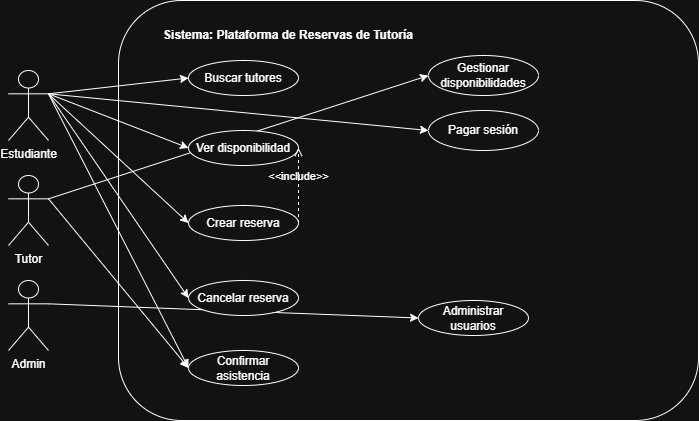

The diagram above was exported from draw.io. Its source (the exported page's mxGraphModel, read from the mxfile embedded in the PNG):
<mxGraphModel dx="1050" dy="621" grid="1" gridSize="10" guides="1" tooltips="1" connect="1" arrows="1" fold="1" page="1" pageScale="1" pageWidth="827" pageHeight="1169" math="0" shadow="0">
  <root>
    <mxCell id="0" />
    <mxCell id="1" parent="0" />
    <mxCell id="Cip25Rgx5BaowSUllaNA-1" value="" style="rounded=1;whiteSpace=wrap;html=1;" parent="1" vertex="1">
      <mxGeometry x="200" y="190" width="580" height="420" as="geometry" />
    </mxCell>
    <mxCell id="Cip25Rgx5BaowSUllaNA-14" style="rounded=0;orthogonalLoop=1;jettySize=auto;html=1;exitX=1;exitY=0.3333333333333333;exitDx=0;exitDy=0;exitPerimeter=0;entryX=0;entryY=0.5;entryDx=0;entryDy=0;" parent="1" source="Cip25Rgx5BaowSUllaNA-2" target="Cip25Rgx5BaowSUllaNA-7" edge="1">
      <mxGeometry relative="1" as="geometry">
        <mxPoint x="170" y="240" as="targetPoint" />
      </mxGeometry>
    </mxCell>
    <mxCell id="Cip25Rgx5BaowSUllaNA-2" value="Estudiante" style="shape=umlActor;verticalLabelPosition=bottom;verticalAlign=top;html=1;outlineConnect=0;" parent="1" vertex="1">
      <mxGeometry x="90" y="260" width="40" height="70" as="geometry" />
    </mxCell>
    <mxCell id="Cip25Rgx5BaowSUllaNA-4" value="Tutor" style="shape=umlActor;verticalLabelPosition=bottom;verticalAlign=top;html=1;outlineConnect=0;" parent="1" vertex="1">
      <mxGeometry x="90" y="365" width="40" height="70" as="geometry" />
    </mxCell>
    <mxCell id="Cip25Rgx5BaowSUllaNA-5" value="Admin" style="shape=umlActor;verticalLabelPosition=bottom;verticalAlign=top;html=1;outlineConnect=0;" parent="1" vertex="1">
      <mxGeometry x="90" y="470" width="40" height="70" as="geometry" />
    </mxCell>
    <mxCell id="Cip25Rgx5BaowSUllaNA-6" value="&lt;b&gt;Sistema: Plataforma de Reservas de Tutoría&lt;/b&gt;" style="text;html=1;whiteSpace=wrap;strokeColor=none;fillColor=none;align=center;verticalAlign=middle;rounded=0;" parent="1" vertex="1">
      <mxGeometry x="240" y="210" width="260" height="30" as="geometry" />
    </mxCell>
    <mxCell id="Cip25Rgx5BaowSUllaNA-7" value="Buscar tutores" style="ellipse;whiteSpace=wrap;html=1;" parent="1" vertex="1">
      <mxGeometry x="270" y="250" width="110" height="35" as="geometry" />
    </mxCell>
    <mxCell id="Cip25Rgx5BaowSUllaNA-9" value="Crear reserva&lt;span style=&quot;color: rgba(0, 0, 0, 0); font-family: monospace; font-size: 0px; text-align: start; text-wrap-mode: nowrap;&quot;&gt;%3CmxGraphModel%3E%3Croot%3E%3CmxCell%20id%3D%220%22%2F%3E%3CmxCell%20id%3D%221%22%20parent%3D%220%22%2F%3E%3CmxCell%20id%3D%222%22%20parent%3D%221%22%20style%3D%22ellipse%3BwhiteSpace%3Dwrap%3Bhtml%3D1%3B%22%20value%3D%22Buscar%20tutores%22%20vertex%3D%221%22%3E%3CmxGeometry%20height%3D%2235%22%20width%3D%22110%22%20x%3D%22260%22%20y%3D%22240%22%20as%3D%22geometry%22%2F%3E%3C%2FmxCell%3E%3C%2Froot%3E%3C%2FmxGraphModel%3E&lt;/span&gt;" style="ellipse;whiteSpace=wrap;html=1;" parent="1" vertex="1">
      <mxGeometry x="270" y="395" width="110" height="35" as="geometry" />
    </mxCell>
    <mxCell id="Cip25Rgx5BaowSUllaNA-11" value="Confirmar asistencia" style="ellipse;whiteSpace=wrap;html=1;" parent="1" vertex="1">
      <mxGeometry x="270" y="540" width="110" height="35" as="geometry" />
    </mxCell>
    <mxCell id="Cip25Rgx5BaowSUllaNA-12" value="Gestionar disponibilidades" style="ellipse;whiteSpace=wrap;html=1;" parent="1" vertex="1">
      <mxGeometry x="510" y="245" width="110" height="40" as="geometry" />
    </mxCell>
    <mxCell id="Cip25Rgx5BaowSUllaNA-13" value="Administrar usuarios" style="ellipse;whiteSpace=wrap;html=1;" parent="1" vertex="1">
      <mxGeometry x="500" y="490" width="110" height="35" as="geometry" />
    </mxCell>
    <mxCell id="Cip25Rgx5BaowSUllaNA-15" style="rounded=0;orthogonalLoop=1;jettySize=auto;html=1;exitX=1;exitY=0.3333333333333333;exitDx=0;exitDy=0;exitPerimeter=0;entryX=0;entryY=0.5;entryDx=0;entryDy=0;" parent="1" source="Cip25Rgx5BaowSUllaNA-2" target="Cip25Rgx5BaowSUllaNA-8" edge="1">
      <mxGeometry relative="1" as="geometry">
        <mxPoint x="130" y="285" as="sourcePoint" />
        <mxPoint x="260" y="290" as="targetPoint" />
      </mxGeometry>
    </mxCell>
    <mxCell id="n6p7ZwzSyEVV4t62nD5V-1" style="rounded=0;orthogonalLoop=1;jettySize=auto;html=1;exitX=1;exitY=0.3333333333333333;exitDx=0;exitDy=0;exitPerimeter=0;entryX=0;entryY=0.5;entryDx=0;entryDy=0;" parent="1" source="Cip25Rgx5BaowSUllaNA-2" target="Cip25Rgx5BaowSUllaNA-9" edge="1">
      <mxGeometry relative="1" as="geometry">
        <mxPoint x="170" y="350" as="sourcePoint" />
        <mxPoint x="300" y="425" as="targetPoint" />
      </mxGeometry>
    </mxCell>
    <mxCell id="n6p7ZwzSyEVV4t62nD5V-2" style="rounded=0;orthogonalLoop=1;jettySize=auto;html=1;exitX=1;exitY=0.3333333333333333;exitDx=0;exitDy=0;exitPerimeter=0;entryX=0;entryY=0.5;entryDx=0;entryDy=0;" parent="1" source="Cip25Rgx5BaowSUllaNA-2" target="Cip25Rgx5BaowSUllaNA-10" edge="1">
      <mxGeometry relative="1" as="geometry">
        <mxPoint x="220" y="470" as="sourcePoint" />
        <mxPoint x="350" y="545" as="targetPoint" />
      </mxGeometry>
    </mxCell>
    <mxCell id="n6p7ZwzSyEVV4t62nD5V-3" style="rounded=0;orthogonalLoop=1;jettySize=auto;html=1;exitX=1;exitY=0.3333333333333333;exitDx=0;exitDy=0;exitPerimeter=0;entryX=0;entryY=0.5;entryDx=0;entryDy=0;" parent="1" source="Cip25Rgx5BaowSUllaNA-2" target="Cip25Rgx5BaowSUllaNA-11" edge="1">
      <mxGeometry relative="1" as="geometry">
        <mxPoint x="270" y="430" as="sourcePoint" />
        <mxPoint x="400" y="505" as="targetPoint" />
      </mxGeometry>
    </mxCell>
    <mxCell id="n6p7ZwzSyEVV4t62nD5V-4" value="Pagar sesión" style="ellipse;whiteSpace=wrap;html=1;" parent="1" vertex="1">
      <mxGeometry x="510" y="300" width="110" height="40" as="geometry" />
    </mxCell>
    <mxCell id="n6p7ZwzSyEVV4t62nD5V-6" style="rounded=0;orthogonalLoop=1;jettySize=auto;html=1;exitX=1;exitY=0.3333333333333333;exitDx=0;exitDy=0;exitPerimeter=0;entryX=0;entryY=0.5;entryDx=0;entryDy=0;" parent="1" source="Cip25Rgx5BaowSUllaNA-2" target="n6p7ZwzSyEVV4t62nD5V-4" edge="1">
      <mxGeometry relative="1" as="geometry">
        <mxPoint x="280" y="350" as="sourcePoint" />
        <mxPoint x="410" y="425" as="targetPoint" />
      </mxGeometry>
    </mxCell>
    <mxCell id="n6p7ZwzSyEVV4t62nD5V-11" style="rounded=0;orthogonalLoop=1;jettySize=auto;html=1;exitX=1;exitY=0.3333333333333333;exitDx=0;exitDy=0;exitPerimeter=0;entryX=0;entryY=0.5;entryDx=0;entryDy=0;" parent="1" source="Cip25Rgx5BaowSUllaNA-5" target="Cip25Rgx5BaowSUllaNA-13" edge="1">
      <mxGeometry relative="1" as="geometry">
        <mxPoint x="290" y="769" as="sourcePoint" />
        <mxPoint x="666" y="580" as="targetPoint" />
      </mxGeometry>
    </mxCell>
    <mxCell id="n6p7ZwzSyEVV4t62nD5V-12" style="rounded=0;orthogonalLoop=1;jettySize=auto;html=1;exitX=1;exitY=0.3333333333333333;exitDx=0;exitDy=0;exitPerimeter=0;entryX=0;entryY=0.5;entryDx=0;entryDy=0;" parent="1" source="Cip25Rgx5BaowSUllaNA-4" target="Cip25Rgx5BaowSUllaNA-11" edge="1">
      <mxGeometry relative="1" as="geometry">
        <mxPoint x="290" y="729" as="sourcePoint" />
        <mxPoint x="666" y="540" as="targetPoint" />
      </mxGeometry>
    </mxCell>
    <mxCell id="Cip25Rgx5BaowSUllaNA-10" value="Cancelar reserva" style="ellipse;whiteSpace=wrap;html=1;" parent="1" vertex="1">
      <mxGeometry x="270" y="470" width="110" height="35" as="geometry" />
    </mxCell>
    <mxCell id="n6p7ZwzSyEVV4t62nD5V-13" style="rounded=0;orthogonalLoop=1;jettySize=auto;html=1;exitX=1;exitY=0.3333333333333333;exitDx=0;exitDy=0;exitPerimeter=0;entryX=0;entryY=0.5;entryDx=0;entryDy=0;" parent="1" source="Cip25Rgx5BaowSUllaNA-4" target="Cip25Rgx5BaowSUllaNA-12" edge="1">
      <mxGeometry relative="1" as="geometry">
        <mxPoint x="410" y="540" as="sourcePoint" />
        <mxPoint x="540" y="745" as="targetPoint" />
      </mxGeometry>
    </mxCell>
    <mxCell id="Cip25Rgx5BaowSUllaNA-8" value="Ver disponibilidad" style="ellipse;whiteSpace=wrap;html=1;" parent="1" vertex="1">
      <mxGeometry x="270" y="320" width="110" height="35" as="geometry" />
    </mxCell>
    <mxCell id="n6p7ZwzSyEVV4t62nD5V-14" value="&amp;lt;&amp;lt;include&amp;gt;&amp;gt;" style="html=1;verticalAlign=bottom;labelBackgroundColor=none;endArrow=open;endFill=0;dashed=1;rounded=0;entryX=1;entryY=0.5;entryDx=0;entryDy=0;exitX=1;exitY=0.5;exitDx=0;exitDy=0;" parent="1" source="Cip25Rgx5BaowSUllaNA-9" target="Cip25Rgx5BaowSUllaNA-8" edge="1">
      <mxGeometry width="160" relative="1" as="geometry">
        <mxPoint x="400" y="390" as="sourcePoint" />
        <mxPoint x="560" y="390" as="targetPoint" />
      </mxGeometry>
    </mxCell>
  </root>
</mxGraphModel>